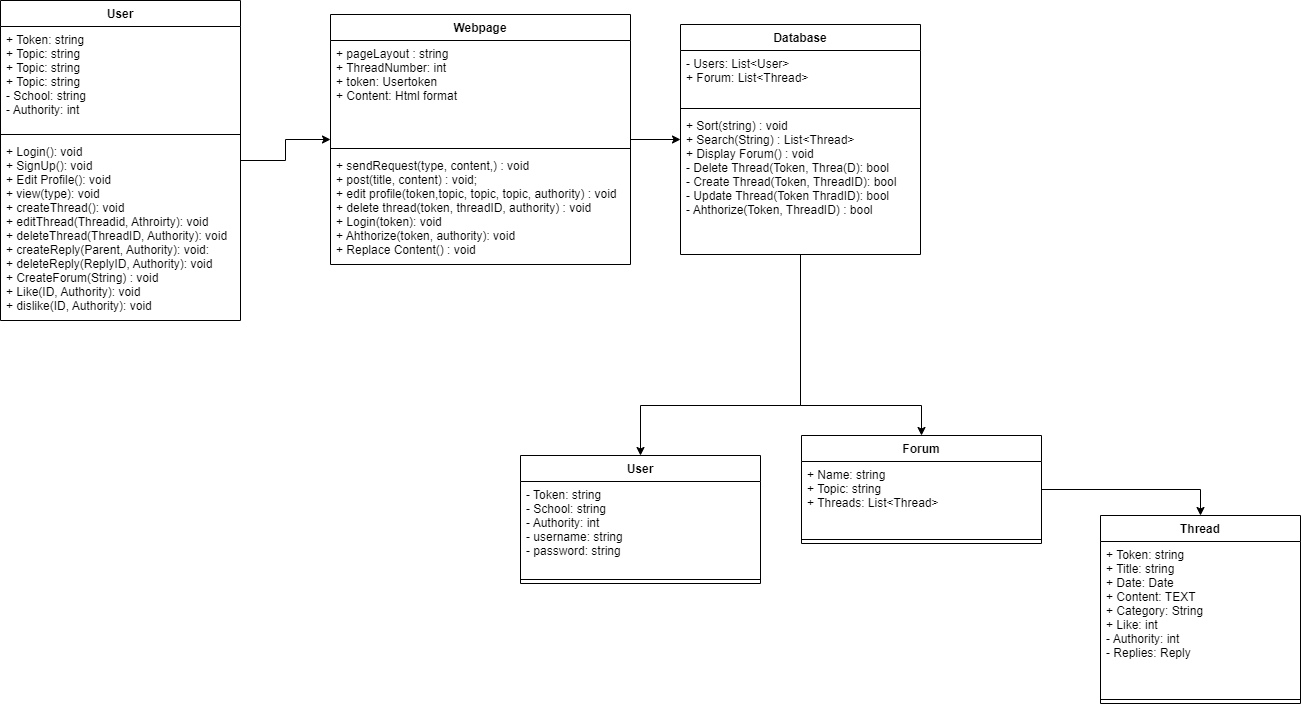

The diagram above was exported from draw.io. Its source (the exported page's mxGraphModel, read from the mxfile embedded in the PNG):
<mxGraphModel dx="2062" dy="832" grid="1" gridSize="10" guides="1" tooltips="1" connect="1" arrows="1" fold="1" page="1" pageScale="1" pageWidth="827" pageHeight="1169" math="0" shadow="0">
  <root>
    <mxCell id="WIyWlLk6GJQsqaUBKTNV-0" />
    <mxCell id="WIyWlLk6GJQsqaUBKTNV-1" parent="WIyWlLk6GJQsqaUBKTNV-0" />
    <mxCell id="352PjgkxEjaOH_iKt1Im-12" style="edgeStyle=orthogonalEdgeStyle;rounded=0;orthogonalLoop=1;jettySize=auto;html=1;" parent="WIyWlLk6GJQsqaUBKTNV-1" source="jRVLP2S6QOsIwb819Uv--0" target="jRVLP2S6QOsIwb819Uv--5" edge="1">
      <mxGeometry relative="1" as="geometry" />
    </mxCell>
    <mxCell id="jRVLP2S6QOsIwb819Uv--0" value="User" style="swimlane;fontStyle=1;align=center;verticalAlign=top;childLayout=stackLayout;horizontal=1;startSize=26;horizontalStack=0;resizeParent=1;resizeParentMax=0;resizeLast=0;collapsible=1;marginBottom=0;" parent="WIyWlLk6GJQsqaUBKTNV-1" vertex="1">
      <mxGeometry x="30" y="115" width="240" height="320" as="geometry" />
    </mxCell>
    <mxCell id="jRVLP2S6QOsIwb819Uv--1" value="+ Token: string&#10;+ Topic: string&#10;+ Topic: string&#10;+ Topic: string&#10;- School: string&#10;- Authority: int&#10;" style="text;strokeColor=none;fillColor=none;align=left;verticalAlign=top;spacingLeft=4;spacingRight=4;overflow=hidden;rotatable=0;points=[[0,0.5],[1,0.5]];portConstraint=eastwest;" parent="jRVLP2S6QOsIwb819Uv--0" vertex="1">
      <mxGeometry y="26" width="240" height="104" as="geometry" />
    </mxCell>
    <mxCell id="jRVLP2S6QOsIwb819Uv--2" value="" style="line;strokeWidth=1;fillColor=none;align=left;verticalAlign=middle;spacingTop=-1;spacingLeft=3;spacingRight=3;rotatable=0;labelPosition=right;points=[];portConstraint=eastwest;strokeColor=inherit;" parent="jRVLP2S6QOsIwb819Uv--0" vertex="1">
      <mxGeometry y="130" width="240" height="8" as="geometry" />
    </mxCell>
    <mxCell id="jRVLP2S6QOsIwb819Uv--3" value="+ Login(): void&#10;+ SignUp(): void&#10;+ Edit Profile(): void&#10;+ view(type): void&#10;+ createThread(): void&#10;+ editThread(Threadid, Athroirty): void&#10;+ deleteThread(ThreadID, Authority): void&#10;+ createReply(Parent, Authority): void:&#10;+ deleteReply(ReplyID, Authority): void&#10;+ CreateForum(String) : void&#10;+ Like(ID, Authority): void&#10;+ dislike(ID, Authority): void" style="text;strokeColor=none;fillColor=none;align=left;verticalAlign=top;spacingLeft=4;spacingRight=4;overflow=hidden;rotatable=0;points=[[0,0.5],[1,0.5]];portConstraint=eastwest;" parent="jRVLP2S6QOsIwb819Uv--0" vertex="1">
      <mxGeometry y="138" width="240" height="182" as="geometry" />
    </mxCell>
    <mxCell id="352PjgkxEjaOH_iKt1Im-11" style="edgeStyle=orthogonalEdgeStyle;rounded=0;orthogonalLoop=1;jettySize=auto;html=1;" parent="WIyWlLk6GJQsqaUBKTNV-1" source="jRVLP2S6QOsIwb819Uv--5" target="jRVLP2S6QOsIwb819Uv--22" edge="1">
      <mxGeometry relative="1" as="geometry" />
    </mxCell>
    <mxCell id="jRVLP2S6QOsIwb819Uv--5" value="Webpage" style="swimlane;fontStyle=1;align=center;verticalAlign=top;childLayout=stackLayout;horizontal=1;startSize=26;horizontalStack=0;resizeParent=1;resizeParentMax=0;resizeLast=0;collapsible=1;marginBottom=0;" parent="WIyWlLk6GJQsqaUBKTNV-1" vertex="1">
      <mxGeometry x="360" y="129" width="300" height="250" as="geometry" />
    </mxCell>
    <mxCell id="jRVLP2S6QOsIwb819Uv--6" value="+ pageLayout : string&#10;+ ThreadNumber: int&#10;+ token: Usertoken&#10;+ Content: Html format" style="text;strokeColor=none;fillColor=none;align=left;verticalAlign=top;spacingLeft=4;spacingRight=4;overflow=hidden;rotatable=0;points=[[0,0.5],[1,0.5]];portConstraint=eastwest;" parent="jRVLP2S6QOsIwb819Uv--5" vertex="1">
      <mxGeometry y="26" width="300" height="104" as="geometry" />
    </mxCell>
    <mxCell id="jRVLP2S6QOsIwb819Uv--7" value="" style="line;strokeWidth=1;fillColor=none;align=left;verticalAlign=middle;spacingTop=-1;spacingLeft=3;spacingRight=3;rotatable=0;labelPosition=right;points=[];portConstraint=eastwest;strokeColor=inherit;" parent="jRVLP2S6QOsIwb819Uv--5" vertex="1">
      <mxGeometry y="130" width="300" height="8" as="geometry" />
    </mxCell>
    <mxCell id="jRVLP2S6QOsIwb819Uv--8" value="+ sendRequest(type, content,) : void&#10;+ post(title, content) : void;&#10;+ edit profile(token,topic, topic, topic, authority) : void&#10;+ delete thread(token, threadID, authority) : void&#10;+ Login(token): void&#10;+ Ahthorize(token, authority): void&#10;+ Replace Content() : void" style="text;strokeColor=none;fillColor=none;align=left;verticalAlign=top;spacingLeft=4;spacingRight=4;overflow=hidden;rotatable=0;points=[[0,0.5],[1,0.5]];portConstraint=eastwest;" parent="jRVLP2S6QOsIwb819Uv--5" vertex="1">
      <mxGeometry y="138" width="300" height="112" as="geometry" />
    </mxCell>
    <mxCell id="jRVLP2S6QOsIwb819Uv--9" value="Thread" style="swimlane;fontStyle=1;align=center;verticalAlign=top;childLayout=stackLayout;horizontal=1;startSize=26;horizontalStack=0;resizeParent=1;resizeParentMax=0;resizeLast=0;collapsible=1;marginBottom=0;" parent="WIyWlLk6GJQsqaUBKTNV-1" vertex="1">
      <mxGeometry x="1130" y="630" width="200" height="188" as="geometry" />
    </mxCell>
    <mxCell id="jRVLP2S6QOsIwb819Uv--10" value="+ Token: string&#10;+ Title: string&#10;+ Date: Date&#10;+ Content: TEXT&#10;+ Category: String&#10;+ Like: int&#10;- Authority: int&#10;- Replies: Reply" style="text;strokeColor=none;fillColor=none;align=left;verticalAlign=top;spacingLeft=4;spacingRight=4;overflow=hidden;rotatable=0;points=[[0,0.5],[1,0.5]];portConstraint=eastwest;" parent="jRVLP2S6QOsIwb819Uv--9" vertex="1">
      <mxGeometry y="26" width="200" height="154" as="geometry" />
    </mxCell>
    <mxCell id="jRVLP2S6QOsIwb819Uv--11" value="" style="line;strokeWidth=1;fillColor=none;align=left;verticalAlign=middle;spacingTop=-1;spacingLeft=3;spacingRight=3;rotatable=0;labelPosition=right;points=[];portConstraint=eastwest;strokeColor=inherit;" parent="jRVLP2S6QOsIwb819Uv--9" vertex="1">
      <mxGeometry y="180" width="200" height="8" as="geometry" />
    </mxCell>
    <mxCell id="352PjgkxEjaOH_iKt1Im-8" style="edgeStyle=orthogonalEdgeStyle;rounded=0;orthogonalLoop=1;jettySize=auto;html=1;entryX=0.5;entryY=0;entryDx=0;entryDy=0;" parent="WIyWlLk6GJQsqaUBKTNV-1" source="jRVLP2S6QOsIwb819Uv--17" target="jRVLP2S6QOsIwb819Uv--9" edge="1">
      <mxGeometry relative="1" as="geometry" />
    </mxCell>
    <mxCell id="jRVLP2S6QOsIwb819Uv--17" value="Forum" style="swimlane;fontStyle=1;align=center;verticalAlign=top;childLayout=stackLayout;horizontal=1;startSize=26;horizontalStack=0;resizeParent=1;resizeParentMax=0;resizeLast=0;collapsible=1;marginBottom=0;" parent="WIyWlLk6GJQsqaUBKTNV-1" vertex="1">
      <mxGeometry x="831" y="550" width="240" height="108" as="geometry" />
    </mxCell>
    <mxCell id="jRVLP2S6QOsIwb819Uv--18" value="+ Name: string&#10;+ Topic: string&#10;+ Threads: List&lt;Thread&gt;&#10;" style="text;strokeColor=none;fillColor=none;align=left;verticalAlign=top;spacingLeft=4;spacingRight=4;overflow=hidden;rotatable=0;points=[[0,0.5],[1,0.5]];portConstraint=eastwest;" parent="jRVLP2S6QOsIwb819Uv--17" vertex="1">
      <mxGeometry y="26" width="240" height="74" as="geometry" />
    </mxCell>
    <mxCell id="jRVLP2S6QOsIwb819Uv--19" value="" style="line;strokeWidth=1;fillColor=none;align=left;verticalAlign=middle;spacingTop=-1;spacingLeft=3;spacingRight=3;rotatable=0;labelPosition=right;points=[];portConstraint=eastwest;strokeColor=inherit;" parent="jRVLP2S6QOsIwb819Uv--17" vertex="1">
      <mxGeometry y="100" width="240" height="8" as="geometry" />
    </mxCell>
    <mxCell id="jRVLP2S6QOsIwb819Uv--49" style="edgeStyle=orthogonalEdgeStyle;rounded=0;orthogonalLoop=1;jettySize=auto;html=1;entryX=0.5;entryY=0;entryDx=0;entryDy=0;" parent="WIyWlLk6GJQsqaUBKTNV-1" source="jRVLP2S6QOsIwb819Uv--22" target="jRVLP2S6QOsIwb819Uv--17" edge="1">
      <mxGeometry relative="1" as="geometry">
        <Array as="points">
          <mxPoint x="830" y="520" />
          <mxPoint x="951" y="520" />
        </Array>
      </mxGeometry>
    </mxCell>
    <mxCell id="352PjgkxEjaOH_iKt1Im-6" style="edgeStyle=orthogonalEdgeStyle;rounded=0;orthogonalLoop=1;jettySize=auto;html=1;entryX=0.5;entryY=0;entryDx=0;entryDy=0;" parent="WIyWlLk6GJQsqaUBKTNV-1" source="jRVLP2S6QOsIwb819Uv--22" target="352PjgkxEjaOH_iKt1Im-0" edge="1">
      <mxGeometry relative="1" as="geometry">
        <Array as="points">
          <mxPoint x="830" y="520" />
          <mxPoint x="670" y="520" />
        </Array>
      </mxGeometry>
    </mxCell>
    <mxCell id="jRVLP2S6QOsIwb819Uv--22" value="Database" style="swimlane;fontStyle=1;align=center;verticalAlign=top;childLayout=stackLayout;horizontal=1;startSize=26;horizontalStack=0;resizeParent=1;resizeParentMax=0;resizeLast=0;collapsible=1;marginBottom=0;" parent="WIyWlLk6GJQsqaUBKTNV-1" vertex="1">
      <mxGeometry x="710" y="139" width="240" height="230" as="geometry" />
    </mxCell>
    <mxCell id="jRVLP2S6QOsIwb819Uv--23" value="- Users: List&lt;User&gt;&#10;+ Forum: List&lt;Thread&gt;&#10;" style="text;strokeColor=none;fillColor=none;align=left;verticalAlign=top;spacingLeft=4;spacingRight=4;overflow=hidden;rotatable=0;points=[[0,0.5],[1,0.5]];portConstraint=eastwest;" parent="jRVLP2S6QOsIwb819Uv--22" vertex="1">
      <mxGeometry y="26" width="240" height="54" as="geometry" />
    </mxCell>
    <mxCell id="jRVLP2S6QOsIwb819Uv--24" value="" style="line;strokeWidth=1;fillColor=none;align=left;verticalAlign=middle;spacingTop=-1;spacingLeft=3;spacingRight=3;rotatable=0;labelPosition=right;points=[];portConstraint=eastwest;strokeColor=inherit;" parent="jRVLP2S6QOsIwb819Uv--22" vertex="1">
      <mxGeometry y="80" width="240" height="8" as="geometry" />
    </mxCell>
    <mxCell id="jRVLP2S6QOsIwb819Uv--25" value="+ Sort(string) : void&#10;+ Search(String) : List&lt;Thread&gt;&#10;+ Display Forum() : void&#10;- Delete Thread(Token, Threa(D): bool&#10;- Create Thread(Token, ThreadID): bool&#10;- Update Thread(Token ThradID): bool&#10;- Ahthorize(Token, ThreadID) : bool&#10;" style="text;strokeColor=none;fillColor=none;align=left;verticalAlign=top;spacingLeft=4;spacingRight=4;overflow=hidden;rotatable=0;points=[[0,0.5],[1,0.5]];portConstraint=eastwest;" parent="jRVLP2S6QOsIwb819Uv--22" vertex="1">
      <mxGeometry y="88" width="240" height="142" as="geometry" />
    </mxCell>
    <mxCell id="352PjgkxEjaOH_iKt1Im-0" value="User" style="swimlane;fontStyle=1;align=center;verticalAlign=top;childLayout=stackLayout;horizontal=1;startSize=26;horizontalStack=0;resizeParent=1;resizeParentMax=0;resizeLast=0;collapsible=1;marginBottom=0;" parent="WIyWlLk6GJQsqaUBKTNV-1" vertex="1">
      <mxGeometry x="550" y="570" width="240" height="128" as="geometry" />
    </mxCell>
    <mxCell id="352PjgkxEjaOH_iKt1Im-1" value="- Token: string&#10;- School: string&#10;- Authority: int&#10;- username: string&#10;- password: string&#10;&#10;" style="text;strokeColor=none;fillColor=none;align=left;verticalAlign=top;spacingLeft=4;spacingRight=4;overflow=hidden;rotatable=0;points=[[0,0.5],[1,0.5]];portConstraint=eastwest;" parent="352PjgkxEjaOH_iKt1Im-0" vertex="1">
      <mxGeometry y="26" width="240" height="94" as="geometry" />
    </mxCell>
    <mxCell id="352PjgkxEjaOH_iKt1Im-2" value="" style="line;strokeWidth=1;fillColor=none;align=left;verticalAlign=middle;spacingTop=-1;spacingLeft=3;spacingRight=3;rotatable=0;labelPosition=right;points=[];portConstraint=eastwest;strokeColor=inherit;" parent="352PjgkxEjaOH_iKt1Im-0" vertex="1">
      <mxGeometry y="120" width="240" height="8" as="geometry" />
    </mxCell>
  </root>
</mxGraphModel>